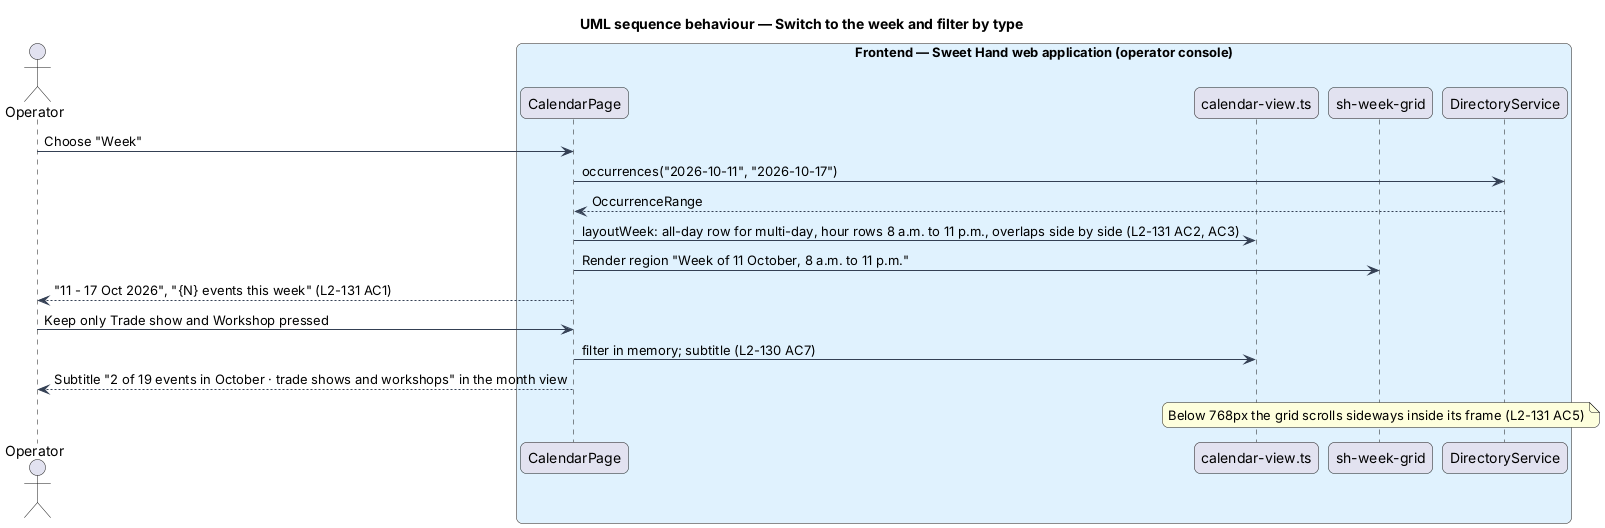

The diagram above was rendered by PlantUML. Its source (embedded in the PNG):
@startuml
title UML sequence behaviour — Switch to the week and filter by type
skinparam backgroundColor #FFFFFF
skinparam shadowing false
skinparam roundcorner 12
skinparam defaultFontName Arial
skinparam ArrowColor #344054
skinparam rectangle {
  BorderColor #344054
  FontColor #101828
}
skinparam package {
  BorderColor #667085
  FontColor #101828
  BackgroundColor #F9FAFB
}
actor "Operator" as actor
box "Frontend — Sweet Hand web application (operator console)" #E0F2FE
  participant "CalendarPage" as page
  participant "calendar-view.ts" as view
  participant "sh-week-grid" as week
  participant "DirectoryService" as svc
end box
actor -> page : Choose "Week"
page -> svc : occurrences("2026-10-11", "2026-10-17")
svc --> page : OccurrenceRange
page -> view : layoutWeek: all-day row for multi-day, hour rows 8 a.m. to 11 p.m., overlaps side by side (L2-131 AC2, AC3)
page -> week : Render region "Week of 11 October, 8 a.m. to 11 p.m."
page --> actor : "11 - 17 Oct 2026", "{N} events this week" (L2-131 AC1)
actor -> page : Keep only Trade show and Workshop pressed
page -> view : filter in memory; subtitle (L2-130 AC7)
page --> actor : Subtitle "2 of 19 events in October · trade shows and workshops" in the month view
note over week : Below 768px the grid scrolls sideways inside its frame (L2-131 AC5)
@enduml